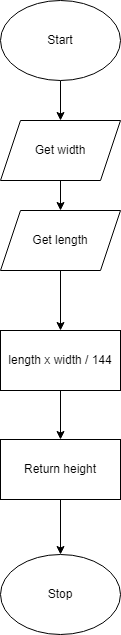

The diagram above was exported from draw.io. Its source (the exported page's mxGraphModel, read from the mxfile embedded in the PNG):
<mxGraphModel dx="674" dy="1550" grid="1" gridSize="10" guides="1" tooltips="1" connect="1" arrows="1" fold="1" page="1" pageScale="1" pageWidth="827" pageHeight="1169" math="0" shadow="0">
  <root>
    <mxCell id="0" />
    <mxCell id="1" parent="0" />
    <mxCell id="2" value="Stop" style="ellipse;whiteSpace=wrap;html=1;" parent="1" vertex="1">
      <mxGeometry x="240" y="444" width="120" height="80" as="geometry" />
    </mxCell>
    <mxCell id="13" value="" style="edgeStyle=none;html=1;" edge="1" parent="1" source="3" target="12">
      <mxGeometry relative="1" as="geometry" />
    </mxCell>
    <mxCell id="3" value="Start" style="ellipse;whiteSpace=wrap;html=1;" parent="1" vertex="1">
      <mxGeometry x="240" y="-110" width="120" height="80" as="geometry" />
    </mxCell>
    <mxCell id="10" value="" style="edgeStyle=none;html=1;" parent="1" source="4" target="2" edge="1">
      <mxGeometry relative="1" as="geometry" />
    </mxCell>
    <mxCell id="4" value="Return height" style="rounded=0;whiteSpace=wrap;html=1;" parent="1" vertex="1">
      <mxGeometry x="240" y="329" width="120" height="60" as="geometry" />
    </mxCell>
    <mxCell id="8" value="" style="edgeStyle=none;html=1;" parent="1" source="6" target="4" edge="1">
      <mxGeometry relative="1" as="geometry" />
    </mxCell>
    <mxCell id="6" value="length x width / 144" style="rounded=0;whiteSpace=wrap;html=1;" parent="1" vertex="1">
      <mxGeometry x="240" y="220" width="120" height="60" as="geometry" />
    </mxCell>
    <mxCell id="15" value="" style="edgeStyle=none;html=1;" edge="1" parent="1" source="11" target="6">
      <mxGeometry relative="1" as="geometry" />
    </mxCell>
    <mxCell id="11" value="Get length" style="shape=parallelogram;perimeter=parallelogramPerimeter;whiteSpace=wrap;html=1;fixedSize=1;" vertex="1" parent="1">
      <mxGeometry x="240" y="100" width="120" height="60" as="geometry" />
    </mxCell>
    <mxCell id="14" value="" style="edgeStyle=none;html=1;" edge="1" parent="1" source="12" target="11">
      <mxGeometry relative="1" as="geometry" />
    </mxCell>
    <mxCell id="12" value="Get width" style="shape=parallelogram;perimeter=parallelogramPerimeter;whiteSpace=wrap;html=1;fixedSize=1;" vertex="1" parent="1">
      <mxGeometry x="240" y="10" width="120" height="60" as="geometry" />
    </mxCell>
  </root>
</mxGraphModel>